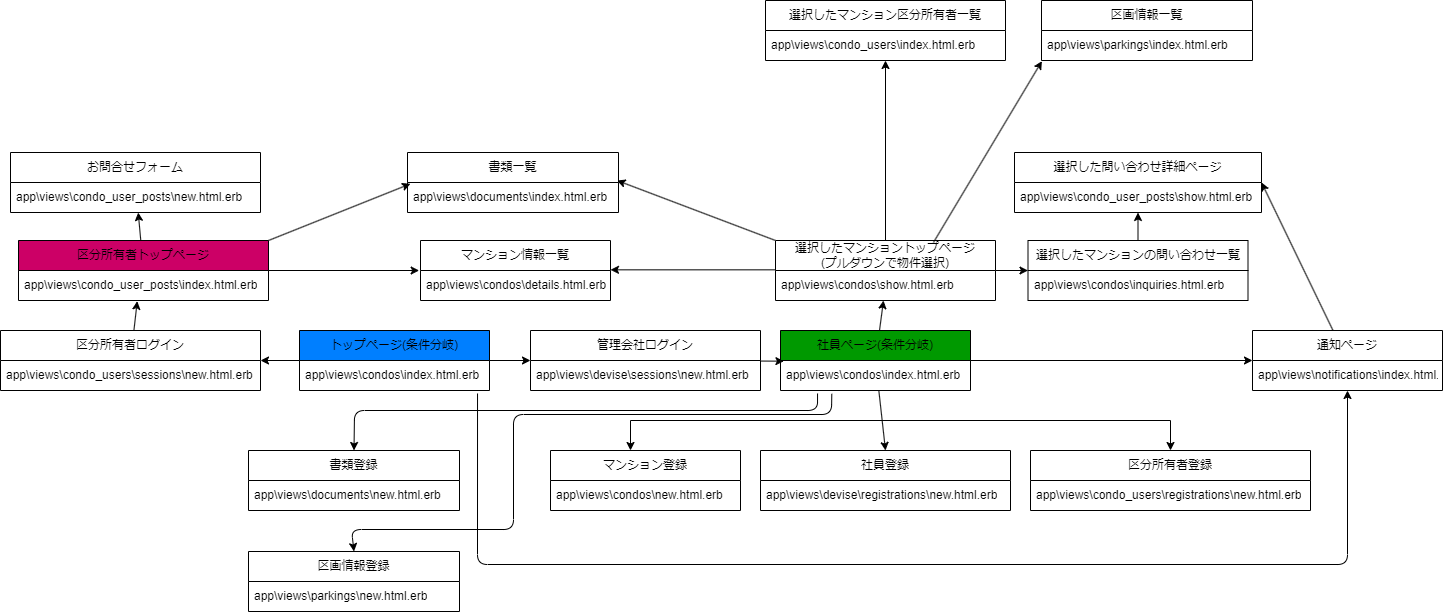

The diagram above was exported from draw.io. Its source (the exported page's mxGraphModel, read from the mxfile embedded in the PNG):
<mxGraphModel dx="1454" dy="711" grid="0" gridSize="10" guides="1" tooltips="1" connect="1" arrows="1" fold="1" page="0" pageScale="1" pageWidth="827" pageHeight="1169" math="0" shadow="0">
  <root>
    <mxCell id="0" />
    <mxCell id="1" parent="0" />
    <mxCell id="51" value="" style="edgeStyle=none;html=1;entryX=0;entryY=0.5;entryDx=0;entryDy=0;" parent="1" source="16" target="21" edge="1">
      <mxGeometry relative="1" as="geometry" />
    </mxCell>
    <mxCell id="52" value="" style="edgeStyle=none;html=1;entryX=1;entryY=0;entryDx=0;entryDy=0;entryPerimeter=0;" parent="1" source="16" target="24" edge="1">
      <mxGeometry relative="1" as="geometry" />
    </mxCell>
    <mxCell id="16" value="トップページ(条件分岐)" style="swimlane;fontStyle=0;childLayout=stackLayout;horizontal=1;startSize=30;horizontalStack=0;resizeParent=1;resizeParentMax=0;resizeLast=0;collapsible=1;marginBottom=0;whiteSpace=wrap;html=1;fillColor=#007FFF;" parent="1" vertex="1">
      <mxGeometry x="39" y="570" width="190" height="60" as="geometry" />
    </mxCell>
    <mxCell id="17" value="app\views\condos\index.html.erb" style="text;strokeColor=none;fillColor=none;align=left;verticalAlign=middle;spacingLeft=4;spacingRight=4;overflow=hidden;points=[[0,0.5],[1,0.5]];portConstraint=eastwest;rotatable=0;whiteSpace=wrap;html=1;" parent="16" vertex="1">
      <mxGeometry y="30" width="190" height="30" as="geometry" />
    </mxCell>
    <mxCell id="57" value="" style="edgeStyle=none;html=1;entryX=0.018;entryY=0.022;entryDx=0;entryDy=0;entryPerimeter=0;" parent="1" source="21" target="26" edge="1">
      <mxGeometry relative="1" as="geometry" />
    </mxCell>
    <mxCell id="21" value="管理会社ログイン" style="swimlane;fontStyle=0;childLayout=stackLayout;horizontal=1;startSize=30;horizontalStack=0;resizeParent=1;resizeParentMax=0;resizeLast=0;collapsible=1;marginBottom=0;whiteSpace=wrap;html=1;" parent="1" vertex="1">
      <mxGeometry x="270" y="570" width="230" height="60" as="geometry" />
    </mxCell>
    <mxCell id="22" value="app\views\devise\sessions\new.html.erb" style="text;strokeColor=none;fillColor=none;align=left;verticalAlign=middle;spacingLeft=4;spacingRight=4;overflow=hidden;points=[[0,0.5],[1,0.5]];portConstraint=eastwest;rotatable=0;whiteSpace=wrap;html=1;" parent="21" vertex="1">
      <mxGeometry y="30" width="230" height="30" as="geometry" />
    </mxCell>
    <mxCell id="53" value="" style="edgeStyle=none;html=1;entryX=0.475;entryY=1.022;entryDx=0;entryDy=0;entryPerimeter=0;" parent="1" source="23" target="32" edge="1">
      <mxGeometry relative="1" as="geometry" />
    </mxCell>
    <mxCell id="23" value="区分所有者ログイン" style="swimlane;fontStyle=0;childLayout=stackLayout;horizontal=1;startSize=30;horizontalStack=0;resizeParent=1;resizeParentMax=0;resizeLast=0;collapsible=1;marginBottom=0;whiteSpace=wrap;html=1;" parent="1" vertex="1">
      <mxGeometry x="-260" y="570" width="260" height="60" as="geometry" />
    </mxCell>
    <mxCell id="24" value="app\views\condo_users\sessions\new.html.erb" style="text;strokeColor=none;fillColor=none;align=left;verticalAlign=middle;spacingLeft=4;spacingRight=4;overflow=hidden;points=[[0,0.5],[1,0.5]];portConstraint=eastwest;rotatable=0;whiteSpace=wrap;html=1;" parent="23" vertex="1">
      <mxGeometry y="30" width="260" height="30" as="geometry" />
    </mxCell>
    <mxCell id="60" value="" style="edgeStyle=none;html=1;" parent="1" source="25" target="28" edge="1">
      <mxGeometry relative="1" as="geometry" />
    </mxCell>
    <mxCell id="83" value="" style="edgeStyle=none;html=1;" parent="1" source="25" target="81" edge="1">
      <mxGeometry relative="1" as="geometry" />
    </mxCell>
    <mxCell id="25" value="社員ページ(条件分岐)" style="swimlane;fontStyle=0;childLayout=stackLayout;horizontal=1;startSize=30;horizontalStack=0;resizeParent=1;resizeParentMax=0;resizeLast=0;collapsible=1;marginBottom=0;whiteSpace=wrap;html=1;fillColor=#009900;" parent="1" vertex="1">
      <mxGeometry x="520" y="570" width="190" height="60" as="geometry" />
    </mxCell>
    <mxCell id="26" value="app\views\condos\index.html.erb" style="text;strokeColor=none;fillColor=none;align=left;verticalAlign=middle;spacingLeft=4;spacingRight=4;overflow=hidden;points=[[0,0.5],[1,0.5]];portConstraint=eastwest;rotatable=0;whiteSpace=wrap;html=1;" parent="25" vertex="1">
      <mxGeometry y="30" width="190" height="30" as="geometry" />
    </mxCell>
    <mxCell id="61" value="" style="edgeStyle=none;html=1;" parent="1" source="27" target="34" edge="1">
      <mxGeometry relative="1" as="geometry" />
    </mxCell>
    <mxCell id="64" value="" style="edgeStyle=none;html=1;entryX=1;entryY=-0.022;entryDx=0;entryDy=0;exitX=0.008;exitY=-0.022;exitDx=0;exitDy=0;exitPerimeter=0;entryPerimeter=0;" parent="1" source="28" target="30" edge="1">
      <mxGeometry relative="1" as="geometry">
        <mxPoint x="435" y="510" as="targetPoint" />
      </mxGeometry>
    </mxCell>
    <mxCell id="74" value="" style="edgeStyle=none;html=1;" parent="1" source="27" target="72" edge="1">
      <mxGeometry relative="1" as="geometry" />
    </mxCell>
    <mxCell id="91" style="edgeStyle=none;html=1;exitX=0;exitY=0;exitDx=0;exitDy=0;entryX=0.993;entryY=-0.067;entryDx=0;entryDy=0;entryPerimeter=0;" parent="1" source="27" target="89" edge="1">
      <mxGeometry relative="1" as="geometry" />
    </mxCell>
    <mxCell id="27" value="選択したマンショントップページ&lt;br&gt;(プルダウンで物件選択)" style="swimlane;fontStyle=0;childLayout=stackLayout;horizontal=1;startSize=30;horizontalStack=0;resizeParent=1;resizeParentMax=0;resizeLast=0;collapsible=1;marginBottom=0;whiteSpace=wrap;html=1;" parent="1" vertex="1">
      <mxGeometry x="515" y="480" width="220" height="60" as="geometry" />
    </mxCell>
    <mxCell id="28" value="app\views\condos\show.html.erb" style="text;strokeColor=none;fillColor=none;align=left;verticalAlign=middle;spacingLeft=4;spacingRight=4;overflow=hidden;points=[[0,0.5],[1,0.5]];portConstraint=eastwest;rotatable=0;whiteSpace=wrap;html=1;" parent="27" vertex="1">
      <mxGeometry y="30" width="220" height="30" as="geometry" />
    </mxCell>
    <mxCell id="29" value="マンション情報一覧" style="swimlane;fontStyle=0;childLayout=stackLayout;horizontal=1;startSize=30;horizontalStack=0;resizeParent=1;resizeParentMax=0;resizeLast=0;collapsible=1;marginBottom=0;whiteSpace=wrap;html=1;" parent="1" vertex="1">
      <mxGeometry x="160" y="480" width="190" height="60" as="geometry" />
    </mxCell>
    <mxCell id="30" value="app\views\condos\details.html.erb" style="text;strokeColor=none;fillColor=none;align=left;verticalAlign=middle;spacingLeft=4;spacingRight=4;overflow=hidden;points=[[0,0.5],[1,0.5]];portConstraint=eastwest;rotatable=0;whiteSpace=wrap;html=1;" parent="29" vertex="1">
      <mxGeometry y="30" width="190" height="30" as="geometry" />
    </mxCell>
    <mxCell id="56" value="" style="edgeStyle=none;html=1;entryX=-0.007;entryY=0;entryDx=0;entryDy=0;entryPerimeter=0;" parent="1" source="31" target="30" edge="1">
      <mxGeometry relative="1" as="geometry">
        <mxPoint x="80" y="510" as="targetPoint" />
      </mxGeometry>
    </mxCell>
    <mxCell id="71" value="" style="edgeStyle=none;html=1;" parent="1" source="31" target="69" edge="1">
      <mxGeometry relative="1" as="geometry" />
    </mxCell>
    <mxCell id="90" style="edgeStyle=none;html=1;exitX=1;exitY=0;exitDx=0;exitDy=0;entryX=0.014;entryY=0.044;entryDx=0;entryDy=0;entryPerimeter=0;" parent="1" source="31" target="89" edge="1">
      <mxGeometry relative="1" as="geometry" />
    </mxCell>
    <mxCell id="31" value="区分所有者トップページ" style="swimlane;fontStyle=0;childLayout=stackLayout;horizontal=1;startSize=30;horizontalStack=0;resizeParent=1;resizeParentMax=0;resizeLast=0;collapsible=1;marginBottom=0;whiteSpace=wrap;html=1;fillColor=#CC0066;" parent="1" vertex="1">
      <mxGeometry x="-242" y="480" width="250" height="60" as="geometry" />
    </mxCell>
    <mxCell id="32" value="app\views\condo_user_posts\index.html.erb" style="text;strokeColor=none;fillColor=none;align=left;verticalAlign=middle;spacingLeft=4;spacingRight=4;overflow=hidden;points=[[0,0.5],[1,0.5]];portConstraint=eastwest;rotatable=0;whiteSpace=wrap;html=1;" parent="31" vertex="1">
      <mxGeometry y="30" width="250" height="30" as="geometry" />
    </mxCell>
    <mxCell id="33" value="選択したマンション区分所有者一覧" style="swimlane;fontStyle=0;childLayout=stackLayout;horizontal=1;startSize=30;horizontalStack=0;resizeParent=1;resizeParentMax=0;resizeLast=0;collapsible=1;marginBottom=0;whiteSpace=wrap;html=1;" parent="1" vertex="1">
      <mxGeometry x="505" y="240" width="240" height="60" as="geometry" />
    </mxCell>
    <mxCell id="34" value="app\views\condo_users\index.html.erb" style="text;strokeColor=none;fillColor=none;align=left;verticalAlign=middle;spacingLeft=4;spacingRight=4;overflow=hidden;points=[[0,0.5],[1,0.5]];portConstraint=eastwest;rotatable=0;whiteSpace=wrap;html=1;" parent="33" vertex="1">
      <mxGeometry y="30" width="240" height="30" as="geometry" />
    </mxCell>
    <mxCell id="35" value="区分所有者登録" style="swimlane;fontStyle=0;childLayout=stackLayout;horizontal=1;startSize=30;horizontalStack=0;resizeParent=1;resizeParentMax=0;resizeLast=0;collapsible=1;marginBottom=0;whiteSpace=wrap;html=1;" parent="1" vertex="1">
      <mxGeometry x="770" y="690" width="280" height="60" as="geometry" />
    </mxCell>
    <mxCell id="36" value="app\views\condo_users\registrations\new.html.erb" style="text;strokeColor=none;fillColor=none;align=left;verticalAlign=middle;spacingLeft=4;spacingRight=4;overflow=hidden;points=[[0,0.5],[1,0.5]];portConstraint=eastwest;rotatable=0;whiteSpace=wrap;html=1;" parent="35" vertex="1">
      <mxGeometry y="30" width="280" height="30" as="geometry" />
    </mxCell>
    <mxCell id="37" value="社員登録" style="swimlane;fontStyle=0;childLayout=stackLayout;horizontal=1;startSize=30;horizontalStack=0;resizeParent=1;resizeParentMax=0;resizeLast=0;collapsible=1;marginBottom=0;whiteSpace=wrap;html=1;" parent="1" vertex="1">
      <mxGeometry x="500" y="690" width="250" height="60" as="geometry" />
    </mxCell>
    <mxCell id="38" value="app\views\devise\registrations\new.html.erb" style="text;strokeColor=none;fillColor=none;align=left;verticalAlign=middle;spacingLeft=4;spacingRight=4;overflow=hidden;points=[[0,0.5],[1,0.5]];portConstraint=eastwest;rotatable=0;whiteSpace=wrap;html=1;" parent="37" vertex="1">
      <mxGeometry y="30" width="250" height="30" as="geometry" />
    </mxCell>
    <mxCell id="39" value="マンション登録" style="swimlane;fontStyle=0;childLayout=stackLayout;horizontal=1;startSize=30;horizontalStack=0;resizeParent=1;resizeParentMax=0;resizeLast=0;collapsible=1;marginBottom=0;whiteSpace=wrap;html=1;" parent="1" vertex="1">
      <mxGeometry x="290" y="690" width="190" height="60" as="geometry" />
    </mxCell>
    <mxCell id="40" value="app\views\condos\new.html.erb" style="text;strokeColor=none;fillColor=none;align=left;verticalAlign=middle;spacingLeft=4;spacingRight=4;overflow=hidden;points=[[0,0.5],[1,0.5]];portConstraint=eastwest;rotatable=0;whiteSpace=wrap;html=1;" parent="39" vertex="1">
      <mxGeometry y="30" width="190" height="30" as="geometry" />
    </mxCell>
    <mxCell id="47" value="" style="endArrow=classic;html=1;" parent="39" edge="1">
      <mxGeometry width="50" height="50" relative="1" as="geometry">
        <mxPoint x="80" y="-30" as="sourcePoint" />
        <mxPoint x="80" as="targetPoint" />
      </mxGeometry>
    </mxCell>
    <mxCell id="46" value="" style="group" parent="1" vertex="1" connectable="0">
      <mxGeometry x="370" y="660" width="540" as="geometry" />
    </mxCell>
    <mxCell id="44" value="" style="edgeStyle=none;html=1;entryX=0.5;entryY=0;entryDx=0;entryDy=0;" parent="46" source="25" target="37" edge="1">
      <mxGeometry relative="1" as="geometry" />
    </mxCell>
    <mxCell id="45" value="" style="endArrow=none;html=1;" parent="46" edge="1">
      <mxGeometry width="50" height="50" relative="1" as="geometry">
        <mxPoint as="sourcePoint" />
        <mxPoint x="540" as="targetPoint" />
      </mxGeometry>
    </mxCell>
    <mxCell id="48" value="" style="endArrow=classic;html=1;entryX=0.5;entryY=0;entryDx=0;entryDy=0;" parent="1" target="35" edge="1">
      <mxGeometry width="50" height="50" relative="1" as="geometry">
        <mxPoint x="910" y="660" as="sourcePoint" />
        <mxPoint x="960" y="610" as="targetPoint" />
      </mxGeometry>
    </mxCell>
    <mxCell id="69" value="お問合せフォーム" style="swimlane;fontStyle=0;childLayout=stackLayout;horizontal=1;startSize=30;horizontalStack=0;resizeParent=1;resizeParentMax=0;resizeLast=0;collapsible=1;marginBottom=0;whiteSpace=wrap;html=1;" parent="1" vertex="1">
      <mxGeometry x="-250" y="392" width="250" height="60" as="geometry" />
    </mxCell>
    <mxCell id="70" value="app\views\condo_user_posts\new.html.erb" style="text;strokeColor=none;fillColor=none;align=left;verticalAlign=middle;spacingLeft=4;spacingRight=4;overflow=hidden;points=[[0,0.5],[1,0.5]];portConstraint=eastwest;rotatable=0;whiteSpace=wrap;html=1;" parent="69" vertex="1">
      <mxGeometry y="30" width="250" height="30" as="geometry" />
    </mxCell>
    <mxCell id="77" value="" style="edgeStyle=none;html=1;" parent="1" source="72" target="75" edge="1">
      <mxGeometry relative="1" as="geometry" />
    </mxCell>
    <mxCell id="72" value="選択したマンションの問い合わせ一覧" style="swimlane;fontStyle=0;childLayout=stackLayout;horizontal=1;startSize=30;horizontalStack=0;resizeParent=1;resizeParentMax=0;resizeLast=0;collapsible=1;marginBottom=0;whiteSpace=wrap;html=1;" parent="1" vertex="1">
      <mxGeometry x="767.5" y="480" width="220" height="60" as="geometry" />
    </mxCell>
    <mxCell id="73" value="app\views\condos\inquiries.html.erb" style="text;strokeColor=none;fillColor=none;align=left;verticalAlign=middle;spacingLeft=4;spacingRight=4;overflow=hidden;points=[[0,0.5],[1,0.5]];portConstraint=eastwest;rotatable=0;whiteSpace=wrap;html=1;" parent="72" vertex="1">
      <mxGeometry y="30" width="220" height="30" as="geometry" />
    </mxCell>
    <mxCell id="75" value="選択した問い合わせ詳細ページ" style="swimlane;fontStyle=0;childLayout=stackLayout;horizontal=1;startSize=30;horizontalStack=0;resizeParent=1;resizeParentMax=0;resizeLast=0;collapsible=1;marginBottom=0;whiteSpace=wrap;html=1;" parent="1" vertex="1">
      <mxGeometry x="754" y="392" width="247" height="60" as="geometry" />
    </mxCell>
    <mxCell id="76" value="app\views\condo_user_posts\show.html.erb" style="text;strokeColor=none;fillColor=none;align=left;verticalAlign=middle;spacingLeft=4;spacingRight=4;overflow=hidden;points=[[0,0.5],[1,0.5]];portConstraint=eastwest;rotatable=0;whiteSpace=wrap;html=1;" parent="75" vertex="1">
      <mxGeometry y="30" width="247" height="30" as="geometry" />
    </mxCell>
    <mxCell id="85" style="edgeStyle=none;html=1;entryX=1;entryY=0.5;entryDx=0;entryDy=0;" parent="1" source="81" target="75" edge="1">
      <mxGeometry relative="1" as="geometry" />
    </mxCell>
    <mxCell id="81" value="通知ページ" style="swimlane;fontStyle=0;childLayout=stackLayout;horizontal=1;startSize=30;horizontalStack=0;resizeParent=1;resizeParentMax=0;resizeLast=0;collapsible=1;marginBottom=0;whiteSpace=wrap;html=1;" parent="1" vertex="1">
      <mxGeometry x="992" y="570" width="190" height="60" as="geometry" />
    </mxCell>
    <mxCell id="82" value="app\views\notifications\index.html.erb" style="text;strokeColor=none;fillColor=none;align=left;verticalAlign=middle;spacingLeft=4;spacingRight=4;overflow=hidden;points=[[0,0.5],[1,0.5]];portConstraint=eastwest;rotatable=0;whiteSpace=wrap;html=1;" parent="81" vertex="1">
      <mxGeometry y="30" width="190" height="30" as="geometry" />
    </mxCell>
    <mxCell id="87" value="" style="edgeStyle=none;html=1;exitX=0.937;exitY=1.1;exitDx=0;exitDy=0;exitPerimeter=0;" parent="1" source="17" target="81" edge="1">
      <mxGeometry relative="1" as="geometry">
        <mxPoint x="-35" y="807" as="sourcePoint" />
        <Array as="points">
          <mxPoint x="217" y="804" />
          <mxPoint x="1087" y="804" />
        </Array>
      </mxGeometry>
    </mxCell>
    <mxCell id="88" value="書類一覧" style="swimlane;fontStyle=0;childLayout=stackLayout;horizontal=1;startSize=30;horizontalStack=0;resizeParent=1;resizeParentMax=0;resizeLast=0;collapsible=1;marginBottom=0;whiteSpace=wrap;html=1;" parent="1" vertex="1">
      <mxGeometry x="147" y="392" width="211" height="60" as="geometry" />
    </mxCell>
    <mxCell id="89" value="app\views\documents\index.html.erb" style="text;strokeColor=none;fillColor=none;align=left;verticalAlign=middle;spacingLeft=4;spacingRight=4;overflow=hidden;points=[[0,0.5],[1,0.5]];portConstraint=eastwest;rotatable=0;whiteSpace=wrap;html=1;" parent="88" vertex="1">
      <mxGeometry y="30" width="211" height="30" as="geometry" />
    </mxCell>
    <mxCell id="92" value="書類登録" style="swimlane;fontStyle=0;childLayout=stackLayout;horizontal=1;startSize=30;horizontalStack=0;resizeParent=1;resizeParentMax=0;resizeLast=0;collapsible=1;marginBottom=0;whiteSpace=wrap;html=1;" parent="1" vertex="1">
      <mxGeometry x="-12" y="690" width="211" height="60" as="geometry" />
    </mxCell>
    <mxCell id="93" value="app\views\documents\new.html.erb" style="text;strokeColor=none;fillColor=none;align=left;verticalAlign=middle;spacingLeft=4;spacingRight=4;overflow=hidden;points=[[0,0.5],[1,0.5]];portConstraint=eastwest;rotatable=0;whiteSpace=wrap;html=1;" parent="92" vertex="1">
      <mxGeometry y="30" width="211" height="30" as="geometry" />
    </mxCell>
    <mxCell id="95" value="" style="endArrow=classic;html=1;entryX=0.5;entryY=0;entryDx=0;entryDy=0;exitX=0.195;exitY=1.1;exitDx=0;exitDy=0;exitPerimeter=0;" parent="1" source="26" target="92" edge="1">
      <mxGeometry width="50" height="50" relative="1" as="geometry">
        <mxPoint x="591" y="818" as="sourcePoint" />
        <mxPoint x="641" y="768" as="targetPoint" />
        <Array as="points">
          <mxPoint x="557" y="650" />
          <mxPoint x="94" y="650" />
        </Array>
      </mxGeometry>
    </mxCell>
    <mxCell id="96" value="" style="endArrow=classic;html=1;exitX=0.27;exitY=1.111;exitDx=0;exitDy=0;exitPerimeter=0;entryX=0.5;entryY=0;entryDx=0;entryDy=0;" edge="1" parent="1" source="26" target="97">
      <mxGeometry width="50" height="50" relative="1" as="geometry">
        <mxPoint x="564.5500000000002" y="695" as="sourcePoint" />
        <mxPoint x="92" y="787" as="targetPoint" />
        <Array as="points">
          <mxPoint x="571" y="654" />
          <mxPoint x="253" y="654" />
          <mxPoint x="253" y="769" />
          <mxPoint x="91" y="769" />
        </Array>
      </mxGeometry>
    </mxCell>
    <mxCell id="97" value="区画情報登録" style="swimlane;fontStyle=0;childLayout=stackLayout;horizontal=1;startSize=30;horizontalStack=0;resizeParent=1;resizeParentMax=0;resizeLast=0;collapsible=1;marginBottom=0;whiteSpace=wrap;html=1;" vertex="1" parent="1">
      <mxGeometry x="-12" y="791" width="211" height="60" as="geometry" />
    </mxCell>
    <mxCell id="98" value="app\views\parkings\new.html.erb" style="text;strokeColor=none;fillColor=none;align=left;verticalAlign=middle;spacingLeft=4;spacingRight=4;overflow=hidden;points=[[0,0.5],[1,0.5]];portConstraint=eastwest;rotatable=0;whiteSpace=wrap;html=1;" vertex="1" parent="97">
      <mxGeometry y="30" width="211" height="30" as="geometry" />
    </mxCell>
    <mxCell id="99" value="区画情報一覧" style="swimlane;fontStyle=0;childLayout=stackLayout;horizontal=1;startSize=30;horizontalStack=0;resizeParent=1;resizeParentMax=0;resizeLast=0;collapsible=1;marginBottom=0;whiteSpace=wrap;html=1;" vertex="1" parent="1">
      <mxGeometry x="781" y="240" width="211" height="60" as="geometry" />
    </mxCell>
    <mxCell id="100" value="app\views\parkings\index.html.erb" style="text;strokeColor=none;fillColor=none;align=left;verticalAlign=middle;spacingLeft=4;spacingRight=4;overflow=hidden;points=[[0,0.5],[1,0.5]];portConstraint=eastwest;rotatable=0;whiteSpace=wrap;html=1;" vertex="1" parent="99">
      <mxGeometry y="30" width="211" height="30" as="geometry" />
    </mxCell>
    <mxCell id="101" value="" style="endArrow=classic;html=1;exitX=0.718;exitY=0.033;exitDx=0;exitDy=0;exitPerimeter=0;entryX=0.002;entryY=1.022;entryDx=0;entryDy=0;entryPerimeter=0;" edge="1" parent="1" source="27" target="100">
      <mxGeometry width="50" height="50" relative="1" as="geometry">
        <mxPoint x="671" y="415" as="sourcePoint" />
        <mxPoint x="721" y="365" as="targetPoint" />
      </mxGeometry>
    </mxCell>
  </root>
</mxGraphModel>